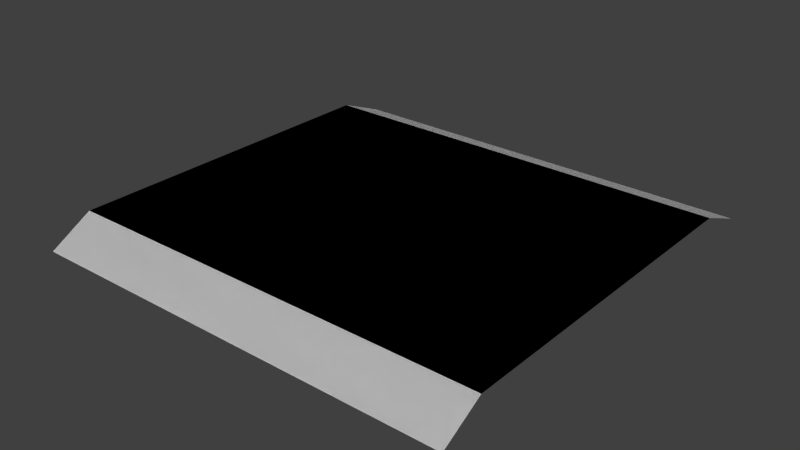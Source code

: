 # Source: Photo.blend  (saved by Blender 2.76.0; exported with 4.5.12 LTS)
import bpy
from mathutils import Matrix  # noqa: F401  (used for matrix-valued properties, if any)

bpy.ops.wm.read_factory_settings(use_empty=True)
scene = bpy.context.scene
scene.name = 'Scene'

# ---- collections
col_collection_1 = bpy.data.collections.new('Collection 1'); scene.collection.children.link(col_collection_1)

# ---- world
world_world = bpy.data.worlds.new('World'); scene.world = world_world
world_world.color = (0.05088, 0.05088, 0.05088)
world_world.use_sun_shadow = False
world_world.sun_shadow_jitter_overblur = 0.0
world_world.cycles.sampling_method = 'MANUAL'
world_world.cycles.sample_map_resolution = 256

# ---- meshes
me_plane = bpy.data.meshes.new('Plane')
me_plane.from_pydata([(-1.0, -1.0, -0.1112), (1.0, -1.0, -0.1112), (-1.0, 1.0, -0.09028), (1.0, 1.0, -0.09028), (-1.0, 0.546, 0.0), (1.0, 0.546, 0.0), (-1.0, -0.6101, 0.0), (1.0, -0.6101, 0.0), (-1.0, 0.773, 0.0), (1.0, 0.773, 0.0), (-1.0, -0.805, 0.0), (1.0, -0.805, 0.0), (-1.0, -1.0, -0.1112), (1.0, -1.0, -0.1112), (-1.0, 1.0, -0.09028), (1.0, 1.0, -0.09028), (-1.0, 0.546, 0.0), (1.0, 0.546, 0.0), (-1.0, -0.6101, 0.0), (1.0, -0.6101, 0.0), (-1.0, 0.773, 0.0), (1.0, 0.773, 0.0), (-1.0, -0.805, 0.0), (1.0, -0.805, 0.0)], [], [(4, 5, 9, 3, 2, 8), (6, 7, 5, 4), (0, 1, 11, 7, 6, 10), (16, 20, 14, 15, 21, 17), (18, 16, 17, 19), (12, 22, 18, 19, 23, 13)])
_uv = me_plane.uv_layers.new(name='UVMap')
_uv.uv.foreach_set('vector', [0.0001014, 0.3938, 0.4999, 0.3938, 0.4999, 0.4505, 0.4999, 0.5116, 0.0001014, 0.5116, 0.0001015, 0.4505, 0.0001012, 0.1049, 0.4999, 0.1049, 0.4999, 0.3938, 0.0001014, 0.3938, 0.0001011, 0.0001018, 0.4999, 0.0001011, 0.4999, 0.05619, 0.4999, 0.1049, 0.0001012, 0.1049, 0.0001012, 0.05619, 0.5001, 0.1179, 0.5001, 0.06114, 0.5001, 0.0001011, 0.9999, 0.0001011, 0.9999, 0.06114, 0.9999, 0.1179, 0.5001, 0.4068, 0.5001, 0.1179, 0.9999, 0.1179, 0.9999, 0.4068, 0.5001, 0.5116, 0.5001, 0.4555, 0.5001, 0.4068, 0.9999, 0.4068, 0.9999, 0.4555, 0.9999, 0.5116])
me_plane.use_remesh_preserve_volume = False
me_plane.use_remesh_preserve_attributes = False
me_plane.use_mirror_vertex_groups = False
me_plane.update()

# ---- objects
ob_plane = bpy.data.objects.new('Plane', me_plane)

# ---- transforms, parenting, visibility, modifiers, constraints
ob_plane.location = (0.0, 0.0, 0.0)
ob_plane.lineart.crease_threshold = 0.0

# ---- collection membership
col_collection_1.objects.link(ob_plane)

# ---- scene / render settings (as saved in the file)
scene.frame_start = 1; scene.frame_end = 250; scene.frame_set(1)
scene.render.engine = 'BLENDER_EEVEE_NEXT'
scene.render.resolution_percentage = 50
scene.render.dither_intensity = 0.0
scene.cycles.use_denoising = False
scene.cycles.samples = 10
scene.cycles.sampling_pattern = 'TABULATED_SOBOL'
scene.cycles.light_sampling_threshold = 0.0
scene.cycles.use_adaptive_sampling = False
scene.cycles.use_light_tree = False
scene.cycles.blur_glossy = 0.0
scene.cycles.pixel_filter_type = 'GAUSSIAN'
scene.cycles.sample_clamp_indirect = 0.0
scene.view_settings.view_transform = 'Standard'
bpy.context.view_layer.update()

# ---- added for rendering (the .blend has no active camera and no usable light): camera, sun
cam_auto = bpy.data.cameras.new('AutoCamera')
cam_auto.lens = 50.0
cam_auto.sensor_width = 36.0
cam_auto.clip_end = 1000.0
ob_auto_camera = bpy.data.objects.new('AutoCamera', cam_auto)
scene.collection.objects.link(ob_auto_camera)
ob_auto_camera.location = (2.61895, -3.14274, 2.03957)
ob_auto_camera.rotation_euler = (1.09748, -7.21219e-08, 0.694738)
scene.camera = ob_auto_camera
light_auto_sun = bpy.data.lights.new('AutoSun', 'SUN')
light_auto_sun.energy = 3.0
light_auto_sun.angle = 0.0523599
ob_auto_sun = bpy.data.objects.new('AutoSun', light_auto_sun)
scene.collection.objects.link(ob_auto_sun)
ob_auto_sun.rotation_euler = (0.872665, 0.174533, 0.523599)
bpy.context.view_layer.update()

